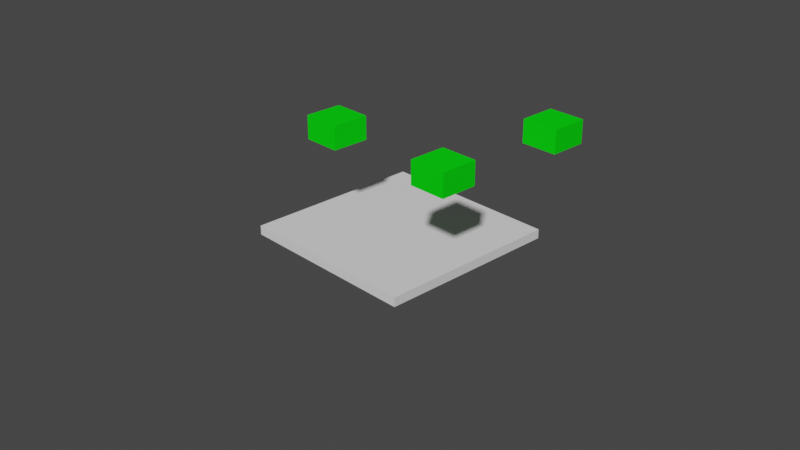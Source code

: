 # Source: test.blend  (saved by Blender 3.3.6; exported with 4.5.12 LTS)
import bpy
from mathutils import Matrix  # noqa: F401  (used for matrix-valued properties, if any)

bpy.ops.wm.read_factory_settings(use_empty=True)
scene = bpy.context.scene
scene.name = 'Scene'

# ---- collections
col_collection = bpy.data.collections.new('Collection'); scene.collection.children.link(col_collection)

# ---- materials (node trees are filled in below, after node groups)
mat_material = bpy.data.materials.new('Material')
mat_material.alpha_threshold = 0.0
mat_material.use_transparent_shadow = False
mat_material.diffuse_color = (0.003737, 0.7963, 0.006106, 1.0)
mat_material.roughness = 0.5
mat_material.line_color = (0.0, 0.0, 0.0, 1.0)
mat_material_001 = bpy.data.materials.new('Material.001')
mat_material_001.alpha_threshold = 0.0
mat_material_001.use_transparent_shadow = False
mat_material_001.diffuse_color = (0.003737, 0.7963, 0.006106, 1.0)
mat_material_001.roughness = 0.5
mat_material_001.line_color = (0.0, 0.0, 0.0, 1.0)
mat_material_002 = bpy.data.materials.new('Material.002')
mat_material_002.alpha_threshold = 0.0
mat_material_002.use_transparent_shadow = False
mat_material_002.diffuse_color = (0.003737, 0.7963, 0.006106, 1.0)
mat_material_002.roughness = 0.5
mat_material_002.line_color = (0.0, 0.0, 0.0, 1.0)

# ---- material node trees

# ---- world
world_world = bpy.data.worlds.new('World'); scene.world = world_world
world_world.use_nodes = True; world_world.node_tree.nodes.clear()
_N = world_world.node_tree.nodes; _L = world_world.node_tree.links
n0 = _N.new('ShaderNodeOutputWorld'); n0.name = 'World Output'; n0.location = (300, 300)
n1 = _N.new('ShaderNodeBackground'); n1.name = 'Background'; n1.location = (10, 300)
n1.inputs[0].default_value = (0.05088, 0.05088, 0.05088, 1.0)
_L.new(n1.outputs[0], n0.inputs[0])
n0.is_active_output = True
world_world.color = (0.05088, 0.05088, 0.05088)
world_world.use_sun_shadow = False
world_world.sun_shadow_jitter_overblur = 0.0

# ---- cameras
cam_camera = bpy.data.cameras.new('Camera')
cam_camera.clip_end = 100.0
cam_camera.ortho_scale = 7.314

# ---- meshes
me_cube = bpy.data.meshes.new('Cube')
me_cube.from_pydata([(-0.9715, -1.423, 1.0), (-0.9715, -1.423, -1.0), (-0.9715, -3.423, 1.0), (-0.9715, -3.423, -1.0), (-2.972, -1.423, 1.0), (-2.972, -1.423, -1.0), (-2.972, -3.423, 1.0), (-2.972, -3.423, -1.0)], [], [(0, 4, 6, 2), (3, 2, 6, 7), (7, 6, 4, 5), (5, 1, 3, 7), (1, 0, 2, 3), (5, 4, 0, 1)])
_uv = me_cube.uv_layers.new(name='UVMap')
_uv.uv.foreach_set('vector', [0.625, 0.5, 0.875, 0.5, 0.875, 0.75, 0.625, 0.75, 0.375, 0.75, 0.625, 0.75, 0.625, 1.0, 0.375, 1.0, 0.375, 0.0, 0.625, 0.0, 0.625, 0.25, 0.375, 0.25, 0.125, 0.5, 0.375, 0.5, 0.375, 0.75, 0.125, 0.75, 0.375, 0.5, 0.625, 0.5, 0.625, 0.75, 0.375, 0.75, 0.375, 0.25, 0.625, 0.25, 0.625, 0.5, 0.375, 0.5])
me_cube.materials.append(mat_material)
me_cube.use_mirror_vertex_groups = False
me_cube.update()
me_cube_001 = bpy.data.meshes.new('Cube.001')
me_cube_001.from_pydata([(-3.0, -4.016, -0.1907), (-3.0, -4.016, 0.1907), (-3.0, 4.016, -0.1907), (-3.0, 4.016, 0.1907), (3.0, -4.016, -0.1907), (3.0, -4.016, 0.1907), (3.0, 4.016, -0.1907), (3.0, 4.016, 0.1907)], [], [(0, 1, 3, 2), (2, 3, 7, 6), (6, 7, 5, 4), (4, 5, 1, 0), (2, 6, 4, 0), (7, 3, 1, 5)])
_uv = me_cube_001.uv_layers.new(name='UVMap')
_uv.uv.foreach_set('vector', [0.375, 0.0, 0.625, 0.0, 0.625, 0.25, 0.375, 0.25, 0.375, 0.25, 0.625, 0.25, 0.625, 0.5, 0.375, 0.5, 0.375, 0.5, 0.625, 0.5, 0.625, 0.75, 0.375, 0.75, 0.375, 0.75, 0.625, 0.75, 0.625, 1.0, 0.375, 1.0, 0.125, 0.5, 0.375, 0.5, 0.375, 0.75, 0.125, 0.75, 0.625, 0.5, 0.875, 0.5, 0.875, 0.75, 0.625, 0.75])
me_cube_001.update()
me_cube_002 = bpy.data.meshes.new('Cube.002')
me_cube_002.from_pydata([(-0.9715, -1.423, 1.0), (-0.9715, -1.423, -1.0), (-0.9715, -3.423, 1.0), (-0.9715, -3.423, -1.0), (-2.972, -1.423, 1.0), (-2.972, -1.423, -1.0), (-2.972, -3.423, 1.0), (-2.972, -3.423, -1.0)], [], [(0, 4, 6, 2), (3, 2, 6, 7), (7, 6, 4, 5), (5, 1, 3, 7), (1, 0, 2, 3), (5, 4, 0, 1)])
_uv = me_cube_002.uv_layers.new(name='UVMap')
_uv.uv.foreach_set('vector', [0.625, 0.5, 0.875, 0.5, 0.875, 0.75, 0.625, 0.75, 0.375, 0.75, 0.625, 0.75, 0.625, 1.0, 0.375, 1.0, 0.375, 0.0, 0.625, 0.0, 0.625, 0.25, 0.375, 0.25, 0.125, 0.5, 0.375, 0.5, 0.375, 0.75, 0.125, 0.75, 0.375, 0.5, 0.625, 0.5, 0.625, 0.75, 0.375, 0.75, 0.375, 0.25, 0.625, 0.25, 0.625, 0.5, 0.375, 0.5])
me_cube_002.materials.append(mat_material_001)
me_cube_002.use_mirror_vertex_groups = False
me_cube_002.update()
me_cube_003 = bpy.data.meshes.new('Cube.003')
me_cube_003.from_pydata([(-0.9715, -1.423, 1.0), (-0.9715, -1.423, -1.0), (-0.9715, -3.423, 1.0), (-0.9715, -3.423, -1.0), (-2.972, -1.423, 1.0), (-2.972, -1.423, -1.0), (-2.972, -3.423, 1.0), (-2.972, -3.423, -1.0)], [], [(0, 4, 6, 2), (3, 2, 6, 7), (7, 6, 4, 5), (5, 1, 3, 7), (1, 0, 2, 3), (5, 4, 0, 1)])
_uv = me_cube_003.uv_layers.new(name='UVMap')
_uv.uv.foreach_set('vector', [0.625, 0.5, 0.875, 0.5, 0.875, 0.75, 0.625, 0.75, 0.375, 0.75, 0.625, 0.75, 0.625, 1.0, 0.375, 1.0, 0.375, 0.0, 0.625, 0.0, 0.625, 0.25, 0.375, 0.25, 0.125, 0.5, 0.375, 0.5, 0.375, 0.75, 0.125, 0.75, 0.375, 0.5, 0.625, 0.5, 0.625, 0.75, 0.375, 0.75, 0.375, 0.25, 0.625, 0.25, 0.625, 0.5, 0.375, 0.5])
me_cube_003.materials.append(mat_material_002)
me_cube_003.use_mirror_vertex_groups = False
me_cube_003.update()

# ---- objects
ob_pioneer_001 = bpy.data.objects.new('Pioneer.001', me_cube)
ob_camera = bpy.data.objects.new('Camera', cam_camera)
ob_cube = bpy.data.objects.new('Cube', me_cube_001)
ob_pioneer_002 = bpy.data.objects.new('Pioneer.002', me_cube_002)
ob_pioneer_003 = bpy.data.objects.new('Pioneer.003', me_cube_003)

# ---- transforms, parenting, visibility, modifiers, constraints
ob_pioneer_001.location = (0.0, 0.02726, 1.0)
ob_pioneer_001.scale = (0.2, 0.2, 0.125)
ob_pioneer_001.lock_rotations_4d = False
ob_pioneer_001.empty_display_type = 'ARROWS'
ob_pioneer_001.lineart.crease_threshold = 0.0
ob_camera.location = (7.359, -6.926, 4.958)
ob_camera.rotation_euler = (1.109, 0.0, 0.8149)
ob_camera.lock_rotations_4d = False
ob_camera.empty_display_type = 'ARROWS'
ob_camera.color = (0.0, 0.0, 0.0, 0.0)
ob_camera.display_type = 'WIRE'
ob_camera.lineart.crease_threshold = 0.0
ob_cube.location = (0.0, 0.0, -0.15)
ob_cube.rotation_euler = (-3.142, -0.0, 0.0)
ob_cube.scale = (0.3333, 0.249, 0.2621)
ob_pioneer_002.location = (1.473, 0.0, 1.0)
ob_pioneer_002.scale = (0.2, 0.2, 0.125)
ob_pioneer_002.lock_rotations_4d = False
ob_pioneer_002.empty_display_type = 'ARROWS'
ob_pioneer_002.lineart.crease_threshold = 0.0
ob_pioneer_003.location = (1.5, 1.473, 1.0)
ob_pioneer_003.scale = (0.2, 0.2, 0.125)
ob_pioneer_003.lock_rotations_4d = False
ob_pioneer_003.empty_display_type = 'ARROWS'
ob_pioneer_003.lineart.crease_threshold = 0.0

# ---- collection membership
col_collection.objects.link(ob_pioneer_001)
col_collection.objects.link(ob_camera)
col_collection.objects.link(ob_cube)
col_collection.objects.link(ob_pioneer_002)
col_collection.objects.link(ob_pioneer_003)

# ---- scene / render settings (as saved in the file)
scene.camera = ob_camera
scene.frame_start = 1; scene.frame_end = 200; scene.frame_set(196)
scene.render.engine = 'BLENDER_EEVEE_NEXT'
scene.render.fps = 10
scene.cycles.sampling_pattern = 'TABULATED_SOBOL'
scene.cycles.use_light_tree = False
scene.view_settings.view_transform = 'Filmic'
bpy.context.view_layer.update()

# ---- added for rendering (the .blend has no usable light): sun
light_auto_sun = bpy.data.lights.new('AutoSun', 'SUN')
light_auto_sun.energy = 3.0
light_auto_sun.angle = 0.0523599
ob_auto_sun = bpy.data.objects.new('AutoSun', light_auto_sun)
scene.collection.objects.link(ob_auto_sun)
ob_auto_sun.rotation_euler = (0.872665, 0.174533, 0.523599)
bpy.context.view_layer.update()
